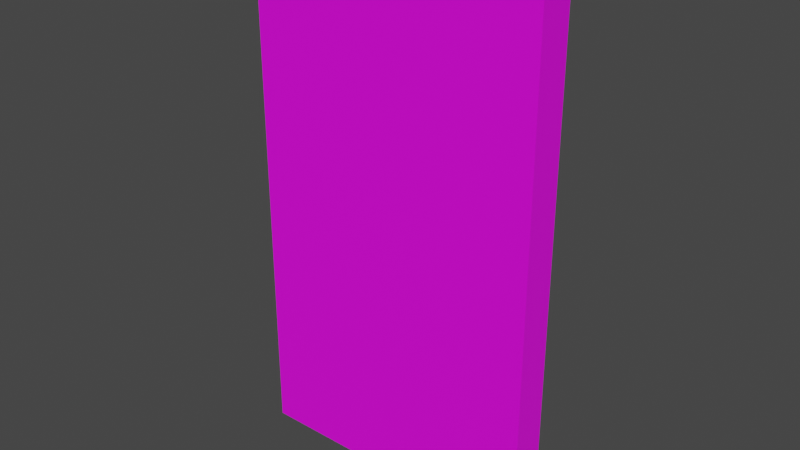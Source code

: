 # Source: 9004.blend  (saved by Blender 2.91.10; exported with 4.5.12 LTS)
import bpy
from mathutils import Matrix  # noqa: F401  (used for matrix-valued properties, if any)

bpy.ops.wm.read_factory_settings(use_empty=True)
scene = bpy.context.scene
scene.name = 'Scene'

# ---- collections
col_collection = bpy.data.collections.new('Collection'); scene.collection.children.link(col_collection)

# ---- images (referenced by path relative to the original .blend; pixels are not part of the script)
import os
ASSET_DIR = os.environ.get("B2B_ASSET_DIR", "")  # directory of the original .blend (textures are referenced by path, not embedded)
HERE = os.path.dirname(os.path.abspath(__file__))  # packed textures are extracted next to this script under _unpacked/

def load_image(name, relpath, width, height, colorspace="sRGB"):
    """Load a texture the original file referenced (path relative to the .blend, or extracted next to this script)."""
    p = next((c for c in (os.path.join(HERE, relpath), os.path.join(ASSET_DIR, relpath)) if relpath and os.path.exists(c)), "")
    if p:
        img = bpy.data.images.load(p, check_existing=True)
        img.name = name
    else:  # same state as the original file: an image datablock whose file is absent (Cycles renders it pink)
        img = bpy.data.images.new(name, width, height)
        img.source = "FILE"
        img.filepath = "//" + (relpath or name)
    img.colorspace_settings.name = colorspace
    return img
img_074_3_0_png = load_image('074_3-0.png', 'textures/074_3-0.png', 1024, 1024, 'sRGB')
img_067_10_0_png = load_image('067-10-0.png', 'textures/067-10-0.png', 1024, 1024, 'sRGB')

# ---- materials (node trees are filled in below, after node groups)
mat_074_3_0 = bpy.data.materials.new('074_3-0')
mat_074_3_0.use_transparent_shadow = False
mat_067_10_0 = bpy.data.materials.new('067-10-0')
mat_067_10_0.use_transparent_shadow = False

# ---- material node trees
mat_074_3_0.use_nodes = True; mat_074_3_0.node_tree.nodes.clear()
_N = mat_074_3_0.node_tree.nodes; _L = mat_074_3_0.node_tree.links
n0 = _N.new('ShaderNodeBsdfPrincipled'); n0.name = 'Principled BSDF'; n0.location = (0, 300)
n0.distribution = 'GGX'
n0.subsurface_method = 'BURLEY'
n0.inputs[3].default_value = 1.45
n0.inputs[27].default_value = (0.0, 0.0, 0.0, 1.0)
n0.inputs[28].default_value = 1.0
n1 = _N.new('ShaderNodeOutputMaterial'); n1.name = 'Material Output'; n1.location = (300, 300)
n2 = _N.new('ShaderNodeTexImage'); n2.name = 'Image Texture'; n2.location = (-300, 300)
n2.label = 'Base Color'
n2.image = img_074_3_0_png
_L.new(n0.outputs[0], n1.inputs[0])
_L.new(n2.outputs[0], n0.inputs[0])
n1.is_active_output = True
mat_067_10_0.use_nodes = True; mat_067_10_0.node_tree.nodes.clear()
_N = mat_067_10_0.node_tree.nodes; _L = mat_067_10_0.node_tree.links
n0 = _N.new('ShaderNodeBsdfPrincipled'); n0.name = 'Principled BSDF'; n0.location = (10, 300)
n0.distribution = 'GGX'
n0.subsurface_method = 'BURLEY'
n0.inputs[3].default_value = 1.45
n0.inputs[27].default_value = (0.0, 0.0, 0.0, 1.0)
n0.inputs[28].default_value = 1.0
n1 = _N.new('ShaderNodeOutputMaterial'); n1.name = 'Material Output'; n1.location = (300, 300)
n2 = _N.new('ShaderNodeTexImage'); n2.name = 'Image Texture'; n2.location = (-280, 277)
n2.image = img_067_10_0_png
_L.new(n0.outputs[0], n1.inputs[0])
_L.new(n2.outputs[0], n0.inputs[0])
n1.is_active_output = True

# ---- world
world_world = bpy.data.worlds.new('World'); scene.world = world_world
world_world.use_nodes = True; world_world.node_tree.nodes.clear()
_N = world_world.node_tree.nodes; _L = world_world.node_tree.links
n0 = _N.new('ShaderNodeOutputWorld'); n0.name = 'World Output'; n0.location = (300, 300)
n1 = _N.new('ShaderNodeBackground'); n1.name = 'Background'; n1.location = (10, 300)
n1.inputs[0].default_value = (0.05088, 0.05088, 0.05088, 1.0)
_L.new(n1.outputs[0], n0.inputs[0])
n0.is_active_output = True
world_world.color = (0.05088, 0.05088, 0.05088)
world_world.use_sun_shadow = False
world_world.sun_shadow_jitter_overblur = 0.0

# ---- meshes
me_model9004 = bpy.data.meshes.new('model9004')
me_model9004.from_pydata([(-48.0, 7.0, -45.0), (-48.0, 1.0, -45.0), (-48.0, 1.0, 45.0), (-48.0, 7.0, 45.0), (2.0, 1.0, -45.0), (2.0, 7.0, -45.0), (2.0, 7.0, 45.0), (2.0, 1.0, 45.0), (2.0, 7.0, -45.0), (-48.0, 7.0, -45.0), (-48.0, 7.0, 45.0), (2.0, 7.0, 45.0), (-48.0, 1.0, -45.0), (2.0, 1.0, -45.0), (2.0, 1.0, 45.0), (-48.0, 1.0, 45.0)], [], [(7, 3, 2), (7, 6, 3), (0, 1, 2), (0, 2, 3), (4, 5, 6), (4, 6, 7), (5, 1, 0), (5, 4, 1), (8, 9, 10), (8, 10, 11), (12, 13, 14), (12, 14, 15)])
me_model9004.polygons.foreach_set('material_index', [1, 1, 1, 1, 1, 1, 1, 1, 0, 0, 0, 0])
_uv = me_model9004.uv_layers.new(name='model9004-uv')
_uv.uv.foreach_set('vector', [0.9688, 0.0, 0.0, 1.0, 0.0, 0.0, 0.9688, 0.0, 0.9688, 1.0, 0.0, 1.0, 1.391, 1.0, 1.391, 0.0, 0.0, 0.0, 1.391, 1.0, 0.0, 0.0, 0.0, 1.0, 2.156, 0.0, 2.156, 1.0, 0.9688, 1.0, 2.156, 0.0, 0.9688, 1.0, 0.9688, 0.0, 2.156, 1.0, 1.391, 0.0, 1.391, 1.0, 2.156, 1.0, 2.156, 0.0, 1.391, 0.0, 0.0, -1.0, 1.0, -1.0, 1.0, 0.0, 0.0, -1.0, 1.0, 0.0, 0.0, 0.0, 1.0, -1.0, 0.0, -1.0, 0.0, 0.0, 1.0, -1.0, 0.0, 0.0, 1.0, 0.0])
me_model9004.materials.append(mat_074_3_0)
me_model9004.materials.append(mat_067_10_0)
me_model9004.use_remesh_fix_poles = True
me_model9004.use_remesh_preserve_attributes = False
me_model9004.use_mirror_vertex_groups = False
me_model9004.update()

# ---- objects
ob_model9004_node = bpy.data.objects.new('model9004-node', me_model9004)

# ---- transforms, parenting, visibility, modifiers, constraints
ob_model9004_node.location = (0.0, 0.0, 0.0)
ob_model9004_node.lineart.crease_threshold = 0.0

# ---- collection membership
col_collection.objects.link(ob_model9004_node)

# ---- scene / render settings (as saved in the file)
scene.frame_start = 1; scene.frame_end = 250; scene.frame_set(1)
scene.render.engine = 'BLENDER_EEVEE_NEXT'
scene.cycles.use_denoising = False
scene.cycles.samples = 128
scene.cycles.sampling_pattern = 'TABULATED_SOBOL'
scene.cycles.use_adaptive_sampling = False
scene.cycles.use_light_tree = False
scene.view_settings.view_transform = 'Filmic'
bpy.context.view_layer.update()

# ---- added for rendering (the .blend has no active camera and no usable light): camera, sun
cam_auto = bpy.data.cameras.new('AutoCamera')
cam_auto.lens = 50.0
cam_auto.sensor_width = 36.0
cam_auto.clip_end = 1674.6
ob_auto_camera = bpy.data.objects.new('AutoCamera', cam_auto)
scene.collection.objects.link(ob_auto_camera)
ob_auto_camera.location = (72.4193, -110.503, 76.3355)
ob_auto_camera.rotation_euler = (1.09748, -7.21219e-08, 0.694738)
scene.camera = ob_auto_camera
light_auto_sun = bpy.data.lights.new('AutoSun', 'SUN')
light_auto_sun.energy = 3.0
light_auto_sun.angle = 0.0523599
ob_auto_sun = bpy.data.objects.new('AutoSun', light_auto_sun)
scene.collection.objects.link(ob_auto_sun)
ob_auto_sun.rotation_euler = (0.872665, 0.174533, 0.523599)
bpy.context.view_layer.update()
